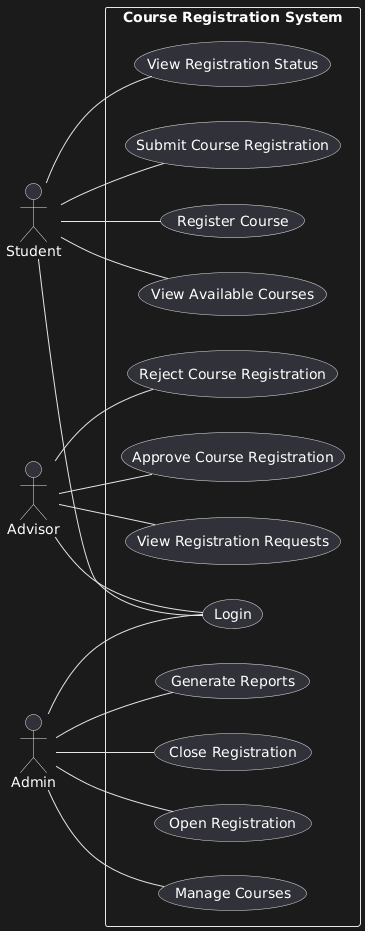

The diagram above was rendered by PlantUML. Its source (embedded in the PNG):
@startuml
left to right direction

actor Student
actor Advisor
actor Admin

rectangle "Course Registration System" {

  Student -- (Login)
  Student -- (View Available Courses)
  Student -- (Register Course)
  Student -- (Submit Course Registration)
  Student -- (View Registration Status)

  Advisor -- (Login)
  Advisor -- (View Registration Requests)
  Advisor -- (Approve Course Registration)
  Advisor -- (Reject Course Registration)

  Admin -- (Login)
  Admin -- (Manage Courses)
  Admin -- (Open Registration)
  Admin -- (Close Registration)
  Admin -- (Generate Reports)
}
@enduml